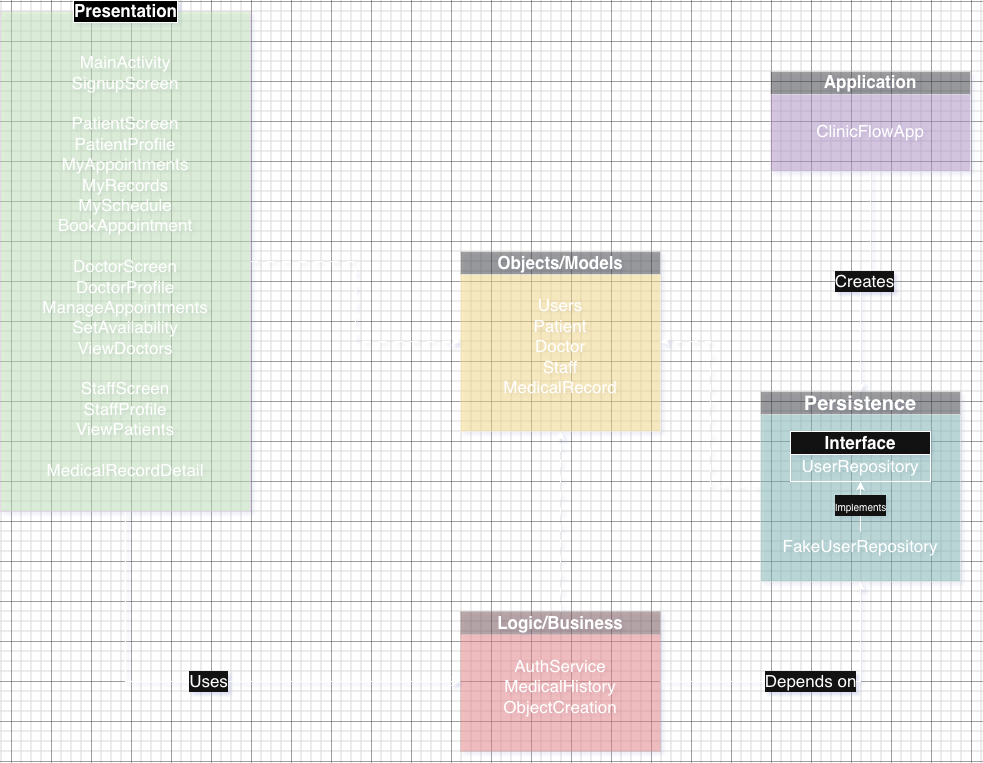

The diagram above was exported from draw.io. Its source (the exported page's mxGraphModel, read from the mxfile embedded in the PNG):
<mxGraphModel dx="1351" dy="871" grid="1" gridSize="10" guides="1" tooltips="1" connect="1" arrows="1" fold="1" page="1" pageScale="1" pageWidth="850" pageHeight="1100" background="#ffffff" math="0" shadow="0">
  <root>
    <mxCell id="0" />
    <mxCell id="1" parent="0" />
    <mxCell id="zfrJpI3OTK39YxLXA2oS-12" edge="1" parent="1" source="ZzJ3NGrKv8UXhiXeAp30-1" style="edgeStyle=orthogonalEdgeStyle;rounded=0;orthogonalLoop=1;jettySize=auto;html=1;entryX=0;entryY=0.5;entryDx=0;entryDy=0;startSize=10;fontSize=17;exitX=0.5;exitY=1;exitDx=0;exitDy=0;" target="zfrJpI3OTK39YxLXA2oS-5" value="&lt;font&gt;Uses&lt;/font&gt;">
      <mxGeometry relative="1" as="geometry" />
    </mxCell>
    <mxCell id="zfrJpI3OTK39YxLXA2oS-29" edge="1" parent="1" source="ZzJ3NGrKv8UXhiXeAp30-1" style="edgeStyle=orthogonalEdgeStyle;rounded=0;orthogonalLoop=1;jettySize=auto;html=1;entryX=0;entryY=0.5;entryDx=0;entryDy=0;dashed=1;dashPattern=8 8;" target="zfrJpI3OTK39YxLXA2oS-2">
      <mxGeometry relative="1" as="geometry" />
    </mxCell>
    <mxCell id="ZzJ3NGrKv8UXhiXeAp30-1" parent="1" style="swimlane;startSize=0;html=1;labelBackgroundColor=light-dark(#000000,#000000);labelBorderColor=default;textShadow=0;fontSize=17;fillColor=#6a00ff;fontColor=light-dark(#FFFFFF,#FFFFFF);strokeColor=#3700CC;swimlaneFillColor=light-dark(#FFFFFF,#B9E0A5);opacity=40;" value="Presentation" vertex="1">
      <mxGeometry height="500" width="250" x="110" y="50" as="geometry" />
    </mxCell>
    <mxCell id="zfrJpI3OTK39YxLXA2oS-1" parent="ZzJ3NGrKv8UXhiXeAp30-1" style="text;html=1;whiteSpace=wrap;strokeColor=none;fillColor=none;align=center;verticalAlign=middle;rounded=0;fontSize=17;" value="&lt;div&gt;MainActivity&lt;/div&gt;&lt;div&gt;SignupScreen&lt;/div&gt;&lt;div&gt;&lt;br&gt;&lt;/div&gt;&lt;div&gt;PatientScreen&lt;/div&gt;&lt;div&gt;PatientProfile&lt;/div&gt;&lt;div&gt;MyAppointments&lt;/div&gt;&lt;div&gt;MyRecords&lt;/div&gt;&lt;div&gt;MySchedule&lt;/div&gt;&lt;div&gt;BookAppointment&lt;/div&gt;&lt;div&gt;&lt;br&gt;&lt;/div&gt;&lt;div&gt;DoctorScreen&lt;/div&gt;&lt;div&gt;DoctorProfile&lt;/div&gt;&lt;div&gt;ManageAppointments&lt;/div&gt;&lt;div&gt;SetAvailability&lt;/div&gt;&lt;div&gt;ViewDoctors&lt;/div&gt;&lt;div&gt;&lt;br&gt;&lt;/div&gt;&lt;div&gt;StaffScreen&lt;/div&gt;&lt;div&gt;StaffProfile&lt;/div&gt;&lt;div&gt;ViewPatients&lt;/div&gt;&lt;div&gt;&lt;br&gt;&lt;/div&gt;&lt;div&gt;MedicalRecordDetail&lt;/div&gt;&lt;div&gt;&lt;br&gt;&lt;/div&gt;" vertex="1">
      <mxGeometry height="30" width="100" x="75" y="250" as="geometry" />
    </mxCell>
    <mxCell id="zfrJpI3OTK39YxLXA2oS-2" parent="1" style="swimlane;whiteSpace=wrap;html=1;swimlaneFillColor=light-dark(#FFFFFF,#FFD966);opacity=40;fontSize=17;" value="&lt;font&gt;Objects/Models&lt;/font&gt;" vertex="1">
      <mxGeometry height="180" width="200" x="570" y="290" as="geometry" />
    </mxCell>
    <mxCell id="zfrJpI3OTK39YxLXA2oS-3" parent="zfrJpI3OTK39YxLXA2oS-2" style="text;html=1;whiteSpace=wrap;strokeColor=none;fillColor=none;align=center;verticalAlign=middle;rounded=0;fontSize=17;" value="&lt;div&gt;&lt;font&gt;Users&lt;/font&gt;&lt;/div&gt;&lt;div&gt;&lt;font&gt;Patient&lt;/font&gt;&lt;/div&gt;&lt;div&gt;&lt;font&gt;Doctor&lt;/font&gt;&lt;/div&gt;&lt;div&gt;&lt;font&gt;Staff&lt;/font&gt;&lt;/div&gt;&lt;div&gt;&lt;font&gt;MedicalRecord&lt;/font&gt;&lt;/div&gt;&lt;div&gt;&lt;br&gt;&lt;/div&gt;" vertex="1">
      <mxGeometry height="30" width="60" x="70" y="90" as="geometry" />
    </mxCell>
    <mxCell id="zfrJpI3OTK39YxLXA2oS-25" edge="1" parent="1" source="zfrJpI3OTK39YxLXA2oS-5" style="edgeStyle=orthogonalEdgeStyle;rounded=0;orthogonalLoop=1;jettySize=auto;html=1;entryX=0.5;entryY=1;entryDx=0;entryDy=0;dashed=1;dashPattern=8 8;" target="zfrJpI3OTK39YxLXA2oS-2">
      <mxGeometry relative="1" as="geometry" />
    </mxCell>
    <mxCell id="zfrJpI3OTK39YxLXA2oS-28" edge="1" parent="1" source="zfrJpI3OTK39YxLXA2oS-5" style="edgeStyle=orthogonalEdgeStyle;rounded=0;orthogonalLoop=1;jettySize=auto;html=1;entryX=0.5;entryY=1;entryDx=0;entryDy=0;" target="zfrJpI3OTK39YxLXA2oS-8" value="&lt;font style=&quot;font-size: 17px;&quot;&gt;Depends on&lt;/font&gt;">
      <mxGeometry relative="1" as="geometry" />
    </mxCell>
    <mxCell id="zfrJpI3OTK39YxLXA2oS-5" parent="1" style="swimlane;whiteSpace=wrap;html=1;swimlaneFillColor=light-dark(#FFFFFF,#EA6B66);opacity=40;fillColor=#ffcccc;strokeColor=#36393d;fontSize=17;" value="&lt;font&gt;Logic/Business&lt;/font&gt;" vertex="1">
      <mxGeometry height="140" width="200" x="570" y="650" as="geometry" />
    </mxCell>
    <mxCell id="zfrJpI3OTK39YxLXA2oS-6" parent="zfrJpI3OTK39YxLXA2oS-5" style="text;html=1;whiteSpace=wrap;strokeColor=none;fillColor=none;align=center;verticalAlign=middle;rounded=0;fontSize=17;" value="&lt;div&gt;&lt;font&gt;AuthService&lt;/font&gt;&lt;/div&gt;&lt;div&gt;&lt;font&gt;MedicalHistory&lt;/font&gt;&lt;/div&gt;&lt;div&gt;&lt;font&gt;ObjectCreation&lt;/font&gt;&lt;/div&gt;&lt;div&gt;&lt;br&gt;&lt;/div&gt;" vertex="1">
      <mxGeometry height="30" width="60" x="70" y="70" as="geometry" />
    </mxCell>
    <mxCell id="zfrJpI3OTK39YxLXA2oS-30" edge="1" parent="1" source="zfrJpI3OTK39YxLXA2oS-8" style="edgeStyle=orthogonalEdgeStyle;rounded=0;orthogonalLoop=1;jettySize=auto;html=1;entryX=1;entryY=0.5;entryDx=0;entryDy=0;dashed=1;dashPattern=8 8;" target="zfrJpI3OTK39YxLXA2oS-2">
      <mxGeometry relative="1" as="geometry" />
    </mxCell>
    <mxCell id="zfrJpI3OTK39YxLXA2oS-8" parent="1" style="swimlane;whiteSpace=wrap;html=1;swimlaneFillColor=light-dark(#FFFFFF,#67AB9F);opacity=40;fontSize=17;" value="&lt;font style=&quot;font-size: 20px;&quot;&gt;Persistence&lt;/font&gt;" vertex="1">
      <mxGeometry height="190" width="200" x="870" y="430" as="geometry" />
    </mxCell>
    <mxCell id="zfrJpI3OTK39YxLXA2oS-19" parent="zfrJpI3OTK39YxLXA2oS-8" style="swimlane;whiteSpace=wrap;html=1;fontSize=17;" value="Interface" vertex="1">
      <mxGeometry height="50" width="140" x="30" y="40" as="geometry" />
    </mxCell>
    <mxCell id="zfrJpI3OTK39YxLXA2oS-20" parent="zfrJpI3OTK39YxLXA2oS-19" style="text;html=1;whiteSpace=wrap;strokeColor=none;fillColor=none;align=center;verticalAlign=middle;rounded=0;fontSize=17;" value="UserRepository" vertex="1">
      <mxGeometry height="30" width="60" x="40" y="20" as="geometry" />
    </mxCell>
    <mxCell id="zfrJpI3OTK39YxLXA2oS-22" edge="1" parent="zfrJpI3OTK39YxLXA2oS-8" source="zfrJpI3OTK39YxLXA2oS-21" style="edgeStyle=orthogonalEdgeStyle;rounded=0;orthogonalLoop=1;jettySize=auto;html=1;fontSize=17;" target="zfrJpI3OTK39YxLXA2oS-20" value="&lt;font style=&quot;font-size: 10px;&quot;&gt;Implements&lt;/font&gt;">
      <mxGeometry relative="1" as="geometry" />
    </mxCell>
    <mxCell id="zfrJpI3OTK39YxLXA2oS-21" parent="zfrJpI3OTK39YxLXA2oS-8" style="text;html=1;whiteSpace=wrap;strokeColor=none;fillColor=none;align=center;verticalAlign=middle;rounded=0;fontSize=17;" value="FakeUserRepository" vertex="1">
      <mxGeometry height="30" width="60" x="70" y="140" as="geometry" />
    </mxCell>
    <mxCell id="zfrJpI3OTK39YxLXA2oS-24" edge="1" parent="1" source="zfrJpI3OTK39YxLXA2oS-10" style="edgeStyle=orthogonalEdgeStyle;rounded=0;orthogonalLoop=1;jettySize=auto;html=1;entryX=0.5;entryY=0;entryDx=0;entryDy=0;" target="zfrJpI3OTK39YxLXA2oS-8" value="&lt;font style=&quot;font-size: 17px;&quot;&gt;Creates&lt;/font&gt;">
      <mxGeometry relative="1" as="geometry">
        <mxPoint x="1070" y="679.9999999999998" as="targetPoint" />
      </mxGeometry>
    </mxCell>
    <mxCell id="zfrJpI3OTK39YxLXA2oS-10" parent="1" style="swimlane;whiteSpace=wrap;html=1;swimlaneFillColor=light-dark(#FFFFFF,#A680B8);opacity=40;fontSize=17;" value="&lt;font&gt;Application&lt;/font&gt;" vertex="1">
      <mxGeometry height="100" width="200" x="880" y="110" as="geometry" />
    </mxCell>
    <mxCell id="zfrJpI3OTK39YxLXA2oS-11" parent="zfrJpI3OTK39YxLXA2oS-10" style="text;html=1;whiteSpace=wrap;strokeColor=none;fillColor=none;align=center;verticalAlign=middle;rounded=0;fontSize=17;" value="&lt;font&gt;ClinicFlowApp&lt;/font&gt;" vertex="1">
      <mxGeometry height="30" width="60" x="70" y="45" as="geometry" />
    </mxCell>
  </root>
</mxGraphModel>